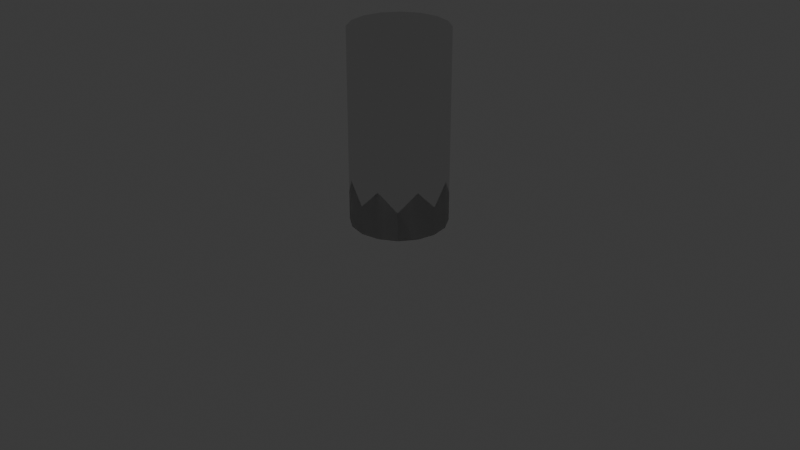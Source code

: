 # Source: CapturePoints.blend  (saved by Blender 4.2.66; exported with 4.5.12 LTS)
import bpy
from mathutils import Matrix  # noqa: F401  (used for matrix-valued properties, if any)

bpy.ops.wm.read_factory_settings(use_empty=True)
scene = bpy.context.scene
scene.name = 'Scene'

# ---- collections
col_collection = bpy.data.collections.new('Collection'); scene.collection.children.link(col_collection)
col_models = bpy.data.collections.new('Models'); scene.collection.children.link(col_models)

# ---- world
world_world = bpy.data.worlds.new('World'); scene.world = world_world
world_world.use_nodes = True; world_world.node_tree.nodes.clear()
_N = world_world.node_tree.nodes; _L = world_world.node_tree.links
n0 = _N.new('ShaderNodeOutputWorld'); n0.name = 'World Output'; n0.location = (300, 300)
n1 = _N.new('ShaderNodeBackground'); n1.name = 'Background'; n1.location = (10, 300)
n1.inputs[0].default_value = (0.05088, 0.05088, 0.05088, 1.0)
_L.new(n1.outputs[0], n0.inputs[0])
n0.is_active_output = True
world_world.color = (0.05088, 0.05088, 0.05088)
world_world.use_sun_shadow = False
world_world.sun_shadow_jitter_overblur = 0.0

# ---- cameras
cam_camera = bpy.data.cameras.new('Camera')
cam_camera.clip_end = 100.0
cam_camera.ortho_scale = 7.314

# ---- lights
light_light = bpy.data.lights.new('Light', 'POINT')
light_light.transmission_factor = 0.0
light_light.energy = 1000.0
light_light.shadow_soft_size = 0.1
light_light.shadow_maximum_resolution = 0.006
light_light.use_absolute_resolution = True

# ---- meshes
me_cube = bpy.data.meshes.new('Cube')
me_cube.from_pydata([(-0.8, -0.2955, -0.7456), (-0.8, 0.2517, 0.7579), (-0.8, -0.2617, -0.7579), (-0.8, 0.2855, 0.7456), (0.8, -0.2955, -0.7456), (0.8, 0.2517, 0.7579), (0.8, -0.2617, -0.7579), (0.8, 0.2855, 0.7456)], [], [(0, 1, 3, 2), (2, 3, 7, 6), (6, 7, 5, 4), (4, 5, 1, 0), (2, 6, 4, 0), (7, 3, 1, 5)])
_uv = me_cube.uv_layers.new(name='UVMap')
_uv.uv.foreach_set('vector', [0.375, 0.0, 0.625, 0.0, 0.625, 0.25, 0.375, 0.25, 0.375, 0.25, 0.625, 0.25, 0.625, 0.5, 0.375, 0.5, 0.375, 0.5, 0.625, 0.5, 0.625, 0.75, 0.375, 0.75, 0.375, 0.75, 0.625, 0.75, 0.625, 1.0, 0.375, 1.0, 0.125, 0.5, 0.375, 0.5, 0.375, 0.75, 0.125, 0.75, 0.625, 0.5, 0.875, 0.5, 0.875, 0.75, 0.625, 0.75])
me_cube.update()
me_cylinder_003 = bpy.data.meshes.new('Cylinder.003')
me_cylinder_003.from_pydata([(0.0, 0.5, 0.0), (0.0, 0.5, 0.3), (0.1913, 0.4619, 0.0), (0.1913, 0.4619, 0.5), (0.3536, 0.3536, 0.0), (0.3536, 0.3536, 0.3), (0.4619, 0.1913, 0.0), (0.4619, 0.1913, 0.5), (0.5, 0.0, 0.0), (0.5, 0.0, 0.3), (0.4619, -0.1913, 0.0), (0.4619, -0.1913, 0.5), (0.3536, -0.3536, 0.0), (0.3536, -0.3536, 0.3), (0.1913, -0.4619, 0.0), (0.1913, -0.4619, 0.5), (0.0, -0.5, 0.0), (0.0, -0.5, 0.3), (-0.1913, -0.4619, 0.0), (-0.1913, -0.4619, 0.5), (-0.3536, -0.3536, 0.0), (-0.3536, -0.3536, 0.3), (-0.4619, -0.1913, 0.0), (-0.4619, -0.1913, 0.5), (-0.5, 0.0, 0.0), (-0.5, 0.0, 0.3), (-0.4619, 0.1913, 0.0), (-0.4619, 0.1913, 0.5), (-0.3536, 0.3536, 0.0), (-0.3536, 0.3536, 0.3), (-0.1913, 0.4619, 0.0), (-0.1913, 0.4619, 0.5)], [], [(0, 1, 3, 2), (2, 3, 5, 4), (4, 5, 7, 6), (6, 7, 9, 8), (8, 9, 11, 10), (10, 11, 13, 12), (12, 13, 15, 14), (14, 15, 17, 16), (16, 17, 19, 18), (18, 19, 21, 20), (20, 21, 23, 22), (22, 23, 25, 24), (24, 25, 27, 26), (26, 27, 29, 28), (28, 29, 31, 30), (30, 31, 1, 0)])
me_cylinder_003.polygons.foreach_set('use_smooth', [True] * 16)
_uv = me_cylinder_003.uv_layers.new(name='UVMap')
_uv.uv.foreach_set('vector', [1.0, 0.5, 1.0, 1.0, 0.9375, 1.0, 0.9375, 0.5, 0.9375, 0.5, 0.9375, 1.0, 0.875, 1.0, 0.875, 0.5, 0.875, 0.5, 0.875, 1.0, 0.8125, 1.0, 0.8125, 0.5, 0.8125, 0.5, 0.8125, 1.0, 0.75, 1.0, 0.75, 0.5, 0.75, 0.5, 0.75, 1.0, 0.6875, 1.0, 0.6875, 0.5, 0.6875, 0.5, 0.6875, 1.0, 0.625, 1.0, 0.625, 0.5, 0.625, 0.5, 0.625, 1.0, 0.5625, 1.0, 0.5625, 0.5, 0.5625, 0.5, 0.5625, 1.0, 0.5, 1.0, 0.5, 0.5, 0.5, 0.5, 0.5, 1.0, 0.4375, 1.0, 0.4375, 0.5, 0.4375, 0.5, 0.4375, 1.0, 0.375, 1.0, 0.375, 0.5, 0.375, 0.5, 0.375, 1.0, 0.3125, 1.0, 0.3125, 0.5, 0.3125, 0.5, 0.3125, 1.0, 0.25, 1.0, 0.25, 0.5, 0.25, 0.5, 0.25, 1.0, 0.1875, 1.0, 0.1875, 0.5, 0.1875, 0.5, 0.1875, 1.0, 0.125, 1.0, 0.125, 0.5, 0.125, 0.5, 0.125, 1.0, 0.0625, 1.0, 0.0625, 0.5, 0.0625, 0.5, 0.0625, 1.0, 0.0, 1.0, 0.0, 0.5])
_ca = me_cylinder_003.color_attributes.new('Attribute', 'BYTE_COLOR', 'CORNER')
_ca.data.foreach_set('color', [0.0, 0.0, 0.0, 1.0, 0.0, 0.0, 0.0, 1.0, 1.0, 0.0, 0.0, 1.0, 1.0, 0.0, 0.0, 1.0, 1.0, 0.0, 0.0, 1.0, 1.0, 0.0, 0.0, 1.0, 0.0, 0.0, 0.0, 1.0, 0.0, 0.0, 0.0, 1.0, 0.0, 0.0, 0.0, 1.0, 0.0, 0.0, 0.0, 1.0, 1.0, 0.0, 0.0, 1.0, 1.0, 0.0, 0.0, 1.0, 1.0, 0.0, 0.0, 1.0, 1.0, 0.0, 0.0, 1.0, 0.0, 0.0, 0.0, 1.0, 0.0, 0.0, 0.0, 1.0, 0.0, 0.0, 0.0, 1.0, 0.0, 0.0, 0.0, 1.0, 1.0, 0.0, 0.0, 1.0, 1.0, 0.0, 0.0, 1.0, 1.0, 0.0, 0.0, 1.0, 1.0, 0.0, 0.0, 1.0, 0.0, 0.0, 0.0, 1.0, 0.0, 0.0, 0.0, 1.0, 0.0, 0.0, 0.0, 1.0, 0.0, 0.0, 0.0, 1.0, 1.0, 0.0, 0.0, 1.0, 1.0, 0.0, 0.0, 1.0, 1.0, 0.0, 0.0, 1.0, 1.0, 0.0, 0.0, 1.0, 0.0, 0.0, 0.0, 1.0, 0.0, 0.0, 0.0, 1.0, 0.0, 0.0, 0.0, 1.0, 0.0, 0.0, 0.0, 1.0, 1.0, 0.0, 0.0, 1.0, 1.0, 0.0, 0.0, 1.0, 1.0, 0.0, 0.0, 1.0, 1.0, 0.0, 0.0, 1.0, 0.0, 0.0, 0.0, 1.0, 0.0, 0.0, 0.0, 1.0, 0.0, 0.0, 0.0, 1.0, 0.0, 0.0, 0.0, 1.0, 1.0, 0.0, 0.0, 1.0, 1.0, 0.0, 0.0, 1.0, 1.0, 0.0, 0.0, 1.0, 1.0, 0.0, 0.0, 1.0, 0.0, 0.0, 0.0, 1.0, 0.0, 0.0, 0.0, 1.0, 0.0, 0.0, 0.0, 1.0, 0.0, 0.0, 0.0, 1.0, 1.0, 0.0, 0.0, 1.0, 1.0, 0.0, 0.0, 1.0, 1.0, 0.0, 0.0, 1.0, 1.0, 0.0, 0.0, 1.0, 0.0, 0.0, 0.0, 1.0, 0.0, 0.0, 0.0, 1.0, 0.0, 0.0, 0.0, 1.0, 0.0, 0.0, 0.0, 1.0, 1.0, 0.0, 0.0, 1.0, 1.0, 0.0, 0.0, 1.0, 1.0, 0.0, 0.0, 1.0, 1.0, 0.0, 0.0, 1.0, 0.0, 0.0, 0.0, 1.0, 0.0, 0.0, 0.0, 1.0])
me_cylinder_003.use_paint_bone_selection = False
me_cylinder_003.use_paint_mask_vertex = True
me_cylinder_003.update()
me_cylinder_005 = bpy.data.meshes.new('Cylinder.005')
me_cylinder_005.from_pydata([(0.0, 0.5, 0.0), (0.0, 0.5, 2.0), (0.1913, 0.4619, 0.0), (0.1913, 0.4619, 2.0), (0.3536, 0.3536, 0.0), (0.3536, 0.3536, 2.0), (0.4619, 0.1913, 0.0), (0.4619, 0.1913, 2.0), (0.5, 0.0, 0.0), (0.5, 0.0, 2.0), (0.4619, -0.1913, 0.0), (0.4619, -0.1913, 2.0), (0.3536, -0.3536, 0.0), (0.3536, -0.3536, 2.0), (0.1913, -0.4619, 0.0), (0.1913, -0.4619, 2.0), (0.0, -0.5, 0.0), (0.0, -0.5, 2.0), (-0.1913, -0.4619, 0.0), (-0.1913, -0.4619, 2.0), (-0.3536, -0.3536, 0.0), (-0.3536, -0.3536, 2.0), (-0.4619, -0.1913, 0.0), (-0.4619, -0.1913, 2.0), (-0.5, 0.0, 0.0), (-0.5, 0.0, 2.0), (-0.4619, 0.1913, 0.0), (-0.4619, 0.1913, 2.0), (-0.3536, 0.3536, 0.0), (-0.3536, 0.3536, 2.0), (-0.1913, 0.4619, 0.0), (-0.1913, 0.4619, 2.0)], [], [(0, 1, 3, 2), (2, 3, 5, 4), (4, 5, 7, 6), (6, 7, 9, 8), (8, 9, 11, 10), (10, 11, 13, 12), (12, 13, 15, 14), (14, 15, 17, 16), (16, 17, 19, 18), (18, 19, 21, 20), (20, 21, 23, 22), (22, 23, 25, 24), (24, 25, 27, 26), (26, 27, 29, 28), (3, 1, 31, 29, 27, 25, 23, 21, 19, 17, 15, 13, 11, 9, 7, 5), (28, 29, 31, 30), (30, 31, 1, 0), (0, 2, 4, 6, 8, 10, 12, 14, 16, 18, 20, 22, 24, 26, 28, 30)])
_uv = me_cylinder_005.uv_layers.new(name='UVMap')
_uv.uv.foreach_set('vector', [1.0, 0.5, 1.0, 1.0, 0.9375, 1.0, 0.9375, 0.5, 0.9375, 0.5, 0.9375, 1.0, 0.875, 1.0, 0.875, 0.5, 0.875, 0.5, 0.875, 1.0, 0.8125, 1.0, 0.8125, 0.5, 0.8125, 0.5, 0.8125, 1.0, 0.75, 1.0, 0.75, 0.5, 0.75, 0.5, 0.75, 1.0, 0.6875, 1.0, 0.6875, 0.5, 0.6875, 0.5, 0.6875, 1.0, 0.625, 1.0, 0.625, 0.5, 0.625, 0.5, 0.625, 1.0, 0.5625, 1.0, 0.5625, 0.5, 0.5625, 0.5, 0.5625, 1.0, 0.5, 1.0, 0.5, 0.5, 0.5, 0.5, 0.5, 1.0, 0.4375, 1.0, 0.4375, 0.5, 0.4375, 0.5, 0.4375, 1.0, 0.375, 1.0, 0.375, 0.5, 0.375, 0.5, 0.375, 1.0, 0.3125, 1.0, 0.3125, 0.5, 0.3125, 0.5, 0.3125, 1.0, 0.25, 1.0, 0.25, 0.5, 0.25, 0.5, 0.25, 1.0, 0.1875, 1.0, 0.1875, 0.5, 0.1875, 0.5, 0.1875, 1.0, 0.125, 1.0, 0.125, 0.5, 0.3418, 0.4717, 0.25, 0.49, 0.1582, 0.4717, 0.08029, 0.4197, 0.02827, 0.3418, 0.01, 0.25, 0.02827, 0.1582, 0.08029, 0.08029, 0.1582, 0.02827, 0.25, 0.01, 0.3418, 0.02827, 0.4197, 0.08029, 0.4717, 0.1582, 0.49, 0.25, 0.4717, 0.3418, 0.4197, 0.4197, 0.125, 0.5, 0.125, 1.0, 0.0625, 1.0, 0.0625, 0.5, 0.0625, 0.5, 0.0625, 1.0, 0.0, 1.0, 0.0, 0.5, 0.75, 0.49, 0.8418, 0.4717, 0.9197, 0.4197, 0.9717, 0.3418, 0.99, 0.25, 0.9717, 0.1582, 0.9197, 0.08029, 0.8418, 0.02827, 0.75, 0.01, 0.6582, 0.02827, 0.5803, 0.08029, 0.5283, 0.1582, 0.51, 0.25, 0.5283, 0.3418, 0.5803, 0.4197, 0.6582, 0.4717])
me_cylinder_005.update()

# ---- objects
ob_light = bpy.data.objects.new('Light', light_light)
ob_camera = bpy.data.objects.new('Camera', cam_camera)
ob_cube = bpy.data.objects.new('Cube', me_cube)
ob_capturepoint = bpy.data.objects.new('CapturePoint', me_cylinder_003)
ob_ucx_capturepoint_00 = bpy.data.objects.new('UCX_CapturePoint_00', me_cylinder_005)

# ---- transforms, parenting, visibility, modifiers, constraints
ob_light.location = (4.076, 1.005, 5.904)
ob_light.rotation_euler = (0.6503, 0.05522, 1.866)
ob_light.lock_rotations_4d = False
ob_light.empty_display_type = 'ARROWS'
ob_light.color = (0.0, 0.0, 0.0, 0.0)
ob_light.lineart.crease_threshold = 0.0
ob_camera.location = (7.359, -6.926, 4.958)
ob_camera.rotation_euler = (1.109, 0.0, 0.8149)
ob_camera.lock_rotations_4d = False
ob_camera.empty_display_type = 'ARROWS'
ob_camera.color = (0.0, 0.0, 0.0, 0.0)
ob_camera.display_type = 'WIRE'
ob_camera.lineart.crease_threshold = 0.0
ob_cube.location = (0.0, 0.0, 0.0)
ob_capturepoint.location = (0.0, 0.0, 0.0)
ob_ucx_capturepoint_00.location = (0.0, 0.0, 0.0)

# ---- collection membership
col_collection.objects.link(ob_light)
col_collection.objects.link(ob_camera)
col_collection.objects.link(ob_cube)
col_models.objects.link(ob_capturepoint)
col_models.objects.link(ob_ucx_capturepoint_00)
def _layer_coll(name, lc=None):
    lc = lc or bpy.context.view_layer.layer_collection
    for c in lc.children:
        if c.name == name: return c
        r = _layer_coll(name, c)
        if r: return r
_layer_coll('Collection').exclude = True

# ---- scene / render settings (as saved in the file)
scene.camera = ob_camera
scene.frame_start = 1; scene.frame_end = 250; scene.frame_set(1)
scene.render.engine = 'BLENDER_EEVEE_NEXT'
scene.cycles.sampling_pattern = 'TABULATED_SOBOL'
scene.eevee.ray_tracing_options.trace_max_roughness = 0.0
bpy.context.view_layer.update()

